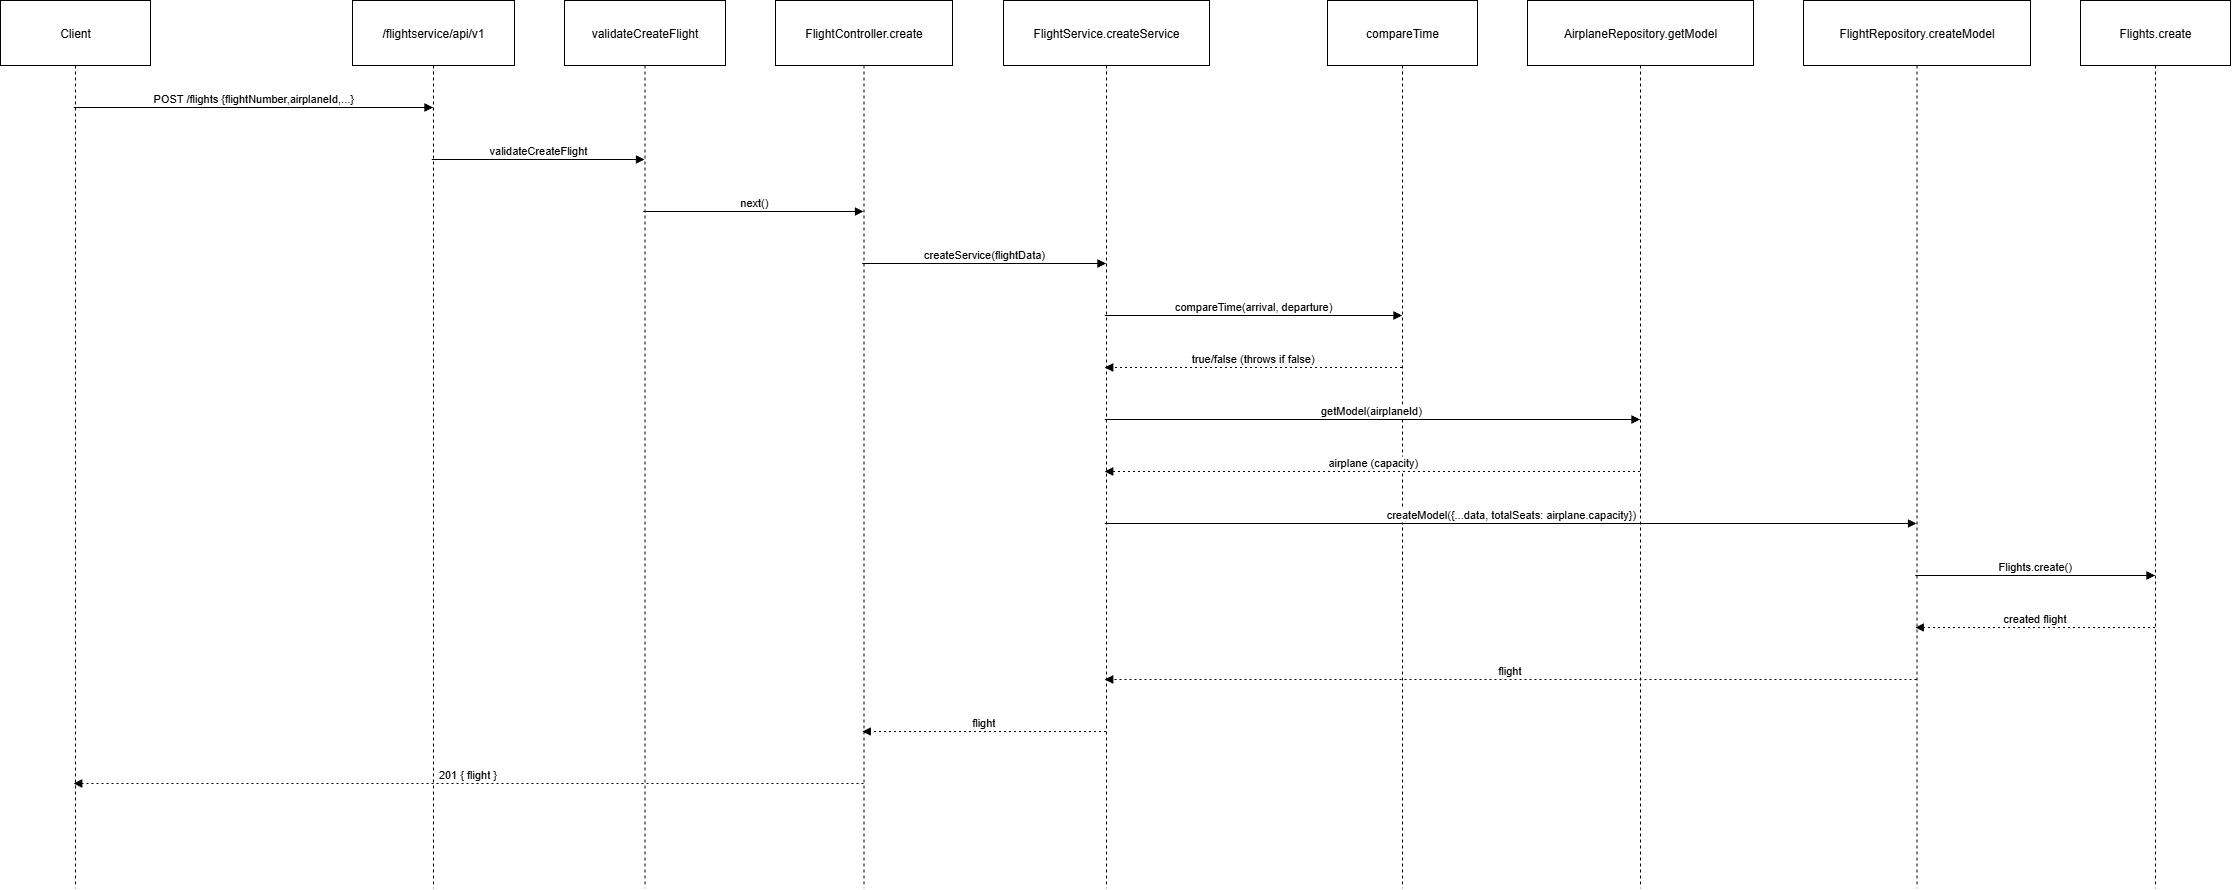

The diagram above was exported from draw.io. Its source (the exported page's mxGraphModel, read from the mxfile embedded in the PNG):
<mxGraphModel dx="1747" dy="1002" grid="1" gridSize="10" guides="1" tooltips="1" connect="1" arrows="1" fold="1" page="1" pageScale="1" pageWidth="1100" pageHeight="850" math="0" shadow="0">
  <root>
    <mxCell id="0" />
    <mxCell id="1" parent="0" />
    <mxCell id="HrZErFnL8E_eri0dEGih-113" value="Client" style="shape=umlLifeline;perimeter=lifelinePerimeter;whiteSpace=wrap;container=1;dropTarget=0;collapsible=0;recursiveResize=0;outlineConnect=0;portConstraint=eastwest;newEdgeStyle={&quot;edgeStyle&quot;:&quot;elbowEdgeStyle&quot;,&quot;elbow&quot;:&quot;vertical&quot;,&quot;curved&quot;:0,&quot;rounded&quot;:0};size=65;" vertex="1" parent="1">
      <mxGeometry x="20" y="20" width="150" height="888" as="geometry" />
    </mxCell>
    <mxCell id="HrZErFnL8E_eri0dEGih-114" value="/flightservice/api/v1" style="shape=umlLifeline;perimeter=lifelinePerimeter;whiteSpace=wrap;container=1;dropTarget=0;collapsible=0;recursiveResize=0;outlineConnect=0;portConstraint=eastwest;newEdgeStyle={&quot;edgeStyle&quot;:&quot;elbowEdgeStyle&quot;,&quot;elbow&quot;:&quot;vertical&quot;,&quot;curved&quot;:0,&quot;rounded&quot;:0};size=65;" vertex="1" parent="1">
      <mxGeometry x="372" y="20" width="162" height="888" as="geometry" />
    </mxCell>
    <mxCell id="HrZErFnL8E_eri0dEGih-115" value="validateCreateFlight" style="shape=umlLifeline;perimeter=lifelinePerimeter;whiteSpace=wrap;container=1;dropTarget=0;collapsible=0;recursiveResize=0;outlineConnect=0;portConstraint=eastwest;newEdgeStyle={&quot;edgeStyle&quot;:&quot;elbowEdgeStyle&quot;,&quot;elbow&quot;:&quot;vertical&quot;,&quot;curved&quot;:0,&quot;rounded&quot;:0};size=65;" vertex="1" parent="1">
      <mxGeometry x="584" y="20" width="161" height="888" as="geometry" />
    </mxCell>
    <mxCell id="HrZErFnL8E_eri0dEGih-116" value="FlightController.create" style="shape=umlLifeline;perimeter=lifelinePerimeter;whiteSpace=wrap;container=1;dropTarget=0;collapsible=0;recursiveResize=0;outlineConnect=0;portConstraint=eastwest;newEdgeStyle={&quot;edgeStyle&quot;:&quot;elbowEdgeStyle&quot;,&quot;elbow&quot;:&quot;vertical&quot;,&quot;curved&quot;:0,&quot;rounded&quot;:0};size=65;" vertex="1" parent="1">
      <mxGeometry x="795" y="20" width="177" height="888" as="geometry" />
    </mxCell>
    <mxCell id="HrZErFnL8E_eri0dEGih-117" value="FlightService.createService" style="shape=umlLifeline;perimeter=lifelinePerimeter;whiteSpace=wrap;container=1;dropTarget=0;collapsible=0;recursiveResize=0;outlineConnect=0;portConstraint=eastwest;newEdgeStyle={&quot;edgeStyle&quot;:&quot;elbowEdgeStyle&quot;,&quot;elbow&quot;:&quot;vertical&quot;,&quot;curved&quot;:0,&quot;rounded&quot;:0};size=65;" vertex="1" parent="1">
      <mxGeometry x="1023" y="20" width="206" height="888" as="geometry" />
    </mxCell>
    <mxCell id="HrZErFnL8E_eri0dEGih-118" value="compareTime" style="shape=umlLifeline;perimeter=lifelinePerimeter;whiteSpace=wrap;container=1;dropTarget=0;collapsible=0;recursiveResize=0;outlineConnect=0;portConstraint=eastwest;newEdgeStyle={&quot;edgeStyle&quot;:&quot;elbowEdgeStyle&quot;,&quot;elbow&quot;:&quot;vertical&quot;,&quot;curved&quot;:0,&quot;rounded&quot;:0};size=65;" vertex="1" parent="1">
      <mxGeometry x="1347" y="20" width="150" height="888" as="geometry" />
    </mxCell>
    <mxCell id="HrZErFnL8E_eri0dEGih-119" value="AirplaneRepository.getModel" style="shape=umlLifeline;perimeter=lifelinePerimeter;whiteSpace=wrap;container=1;dropTarget=0;collapsible=0;recursiveResize=0;outlineConnect=0;portConstraint=eastwest;newEdgeStyle={&quot;edgeStyle&quot;:&quot;elbowEdgeStyle&quot;,&quot;elbow&quot;:&quot;vertical&quot;,&quot;curved&quot;:0,&quot;rounded&quot;:0};size=65;" vertex="1" parent="1">
      <mxGeometry x="1547" y="20" width="226" height="888" as="geometry" />
    </mxCell>
    <mxCell id="HrZErFnL8E_eri0dEGih-120" value="FlightRepository.createModel" style="shape=umlLifeline;perimeter=lifelinePerimeter;whiteSpace=wrap;container=1;dropTarget=0;collapsible=0;recursiveResize=0;outlineConnect=0;portConstraint=eastwest;newEdgeStyle={&quot;edgeStyle&quot;:&quot;elbowEdgeStyle&quot;,&quot;elbow&quot;:&quot;vertical&quot;,&quot;curved&quot;:0,&quot;rounded&quot;:0};size=65;" vertex="1" parent="1">
      <mxGeometry x="1823" y="20" width="227" height="888" as="geometry" />
    </mxCell>
    <mxCell id="HrZErFnL8E_eri0dEGih-121" value="Flights.create" style="shape=umlLifeline;perimeter=lifelinePerimeter;whiteSpace=wrap;container=1;dropTarget=0;collapsible=0;recursiveResize=0;outlineConnect=0;portConstraint=eastwest;newEdgeStyle={&quot;edgeStyle&quot;:&quot;elbowEdgeStyle&quot;,&quot;elbow&quot;:&quot;vertical&quot;,&quot;curved&quot;:0,&quot;rounded&quot;:0};size=65;" vertex="1" parent="1">
      <mxGeometry x="2100" y="20" width="150" height="888" as="geometry" />
    </mxCell>
    <mxCell id="HrZErFnL8E_eri0dEGih-122" value="POST /flights {flightNumber,airplaneId,...}" style="verticalAlign=bottom;edgeStyle=elbowEdgeStyle;elbow=vertical;curved=0;rounded=0;endArrow=block;" edge="1" parent="1" source="HrZErFnL8E_eri0dEGih-113" target="HrZErFnL8E_eri0dEGih-114">
      <mxGeometry relative="1" as="geometry">
        <Array as="points">
          <mxPoint x="283" y="127" />
        </Array>
      </mxGeometry>
    </mxCell>
    <mxCell id="HrZErFnL8E_eri0dEGih-123" value="validateCreateFlight" style="verticalAlign=bottom;edgeStyle=elbowEdgeStyle;elbow=vertical;curved=0;rounded=0;endArrow=block;" edge="1" parent="1" source="HrZErFnL8E_eri0dEGih-114" target="HrZErFnL8E_eri0dEGih-115">
      <mxGeometry relative="1" as="geometry">
        <Array as="points">
          <mxPoint x="567" y="179" />
        </Array>
      </mxGeometry>
    </mxCell>
    <mxCell id="HrZErFnL8E_eri0dEGih-124" value="next()" style="verticalAlign=bottom;edgeStyle=elbowEdgeStyle;elbow=vertical;curved=0;rounded=0;endArrow=block;" edge="1" parent="1" source="HrZErFnL8E_eri0dEGih-115" target="HrZErFnL8E_eri0dEGih-116">
      <mxGeometry relative="1" as="geometry">
        <Array as="points">
          <mxPoint x="783" y="231" />
        </Array>
      </mxGeometry>
    </mxCell>
    <mxCell id="HrZErFnL8E_eri0dEGih-125" value="createService(flightData)" style="verticalAlign=bottom;edgeStyle=elbowEdgeStyle;elbow=vertical;curved=0;rounded=0;endArrow=block;" edge="1" parent="1" source="HrZErFnL8E_eri0dEGih-116" target="HrZErFnL8E_eri0dEGih-117">
      <mxGeometry relative="1" as="geometry">
        <Array as="points">
          <mxPoint x="1013" y="283" />
        </Array>
      </mxGeometry>
    </mxCell>
    <mxCell id="HrZErFnL8E_eri0dEGih-126" value="compareTime(arrival, departure)" style="verticalAlign=bottom;edgeStyle=elbowEdgeStyle;elbow=vertical;curved=0;rounded=0;endArrow=block;" edge="1" parent="1" source="HrZErFnL8E_eri0dEGih-117" target="HrZErFnL8E_eri0dEGih-118">
      <mxGeometry relative="1" as="geometry">
        <Array as="points">
          <mxPoint x="1282" y="335" />
        </Array>
      </mxGeometry>
    </mxCell>
    <mxCell id="HrZErFnL8E_eri0dEGih-127" value="true/false (throws if false)" style="verticalAlign=bottom;edgeStyle=elbowEdgeStyle;elbow=vertical;curved=0;rounded=0;dashed=1;dashPattern=2 3;endArrow=block;" edge="1" parent="1" source="HrZErFnL8E_eri0dEGih-118" target="HrZErFnL8E_eri0dEGih-117">
      <mxGeometry relative="1" as="geometry">
        <Array as="points">
          <mxPoint x="1285" y="387" />
        </Array>
      </mxGeometry>
    </mxCell>
    <mxCell id="HrZErFnL8E_eri0dEGih-128" value="getModel(airplaneId)" style="verticalAlign=bottom;edgeStyle=elbowEdgeStyle;elbow=vertical;curved=0;rounded=0;endArrow=block;" edge="1" parent="1" source="HrZErFnL8E_eri0dEGih-117" target="HrZErFnL8E_eri0dEGih-119">
      <mxGeometry relative="1" as="geometry">
        <Array as="points">
          <mxPoint x="1401" y="439" />
        </Array>
      </mxGeometry>
    </mxCell>
    <mxCell id="HrZErFnL8E_eri0dEGih-129" value="airplane (capacity)" style="verticalAlign=bottom;edgeStyle=elbowEdgeStyle;elbow=vertical;curved=0;rounded=0;dashed=1;dashPattern=2 3;endArrow=block;" edge="1" parent="1" source="HrZErFnL8E_eri0dEGih-119" target="HrZErFnL8E_eri0dEGih-117">
      <mxGeometry relative="1" as="geometry">
        <Array as="points">
          <mxPoint x="1404" y="491" />
        </Array>
      </mxGeometry>
    </mxCell>
    <mxCell id="HrZErFnL8E_eri0dEGih-130" value="createModel({...data, totalSeats: airplane.capacity})" style="verticalAlign=bottom;edgeStyle=elbowEdgeStyle;elbow=vertical;curved=0;rounded=0;endArrow=block;" edge="1" parent="1" source="HrZErFnL8E_eri0dEGih-117" target="HrZErFnL8E_eri0dEGih-120">
      <mxGeometry relative="1" as="geometry">
        <Array as="points">
          <mxPoint x="1539" y="543" />
        </Array>
      </mxGeometry>
    </mxCell>
    <mxCell id="HrZErFnL8E_eri0dEGih-131" value="Flights.create()" style="verticalAlign=bottom;edgeStyle=elbowEdgeStyle;elbow=vertical;curved=0;rounded=0;endArrow=block;" edge="1" parent="1" source="HrZErFnL8E_eri0dEGih-120" target="HrZErFnL8E_eri0dEGih-121">
      <mxGeometry relative="1" as="geometry">
        <Array as="points">
          <mxPoint x="2064" y="595" />
        </Array>
      </mxGeometry>
    </mxCell>
    <mxCell id="HrZErFnL8E_eri0dEGih-132" value="created flight" style="verticalAlign=bottom;edgeStyle=elbowEdgeStyle;elbow=vertical;curved=0;rounded=0;dashed=1;dashPattern=2 3;endArrow=block;" edge="1" parent="1" source="HrZErFnL8E_eri0dEGih-121" target="HrZErFnL8E_eri0dEGih-120">
      <mxGeometry relative="1" as="geometry">
        <Array as="points">
          <mxPoint x="2067" y="647" />
        </Array>
      </mxGeometry>
    </mxCell>
    <mxCell id="HrZErFnL8E_eri0dEGih-133" value="flight" style="verticalAlign=bottom;edgeStyle=elbowEdgeStyle;elbow=vertical;curved=0;rounded=0;dashed=1;dashPattern=2 3;endArrow=block;" edge="1" parent="1" source="HrZErFnL8E_eri0dEGih-120" target="HrZErFnL8E_eri0dEGih-117">
      <mxGeometry relative="1" as="geometry">
        <Array as="points">
          <mxPoint x="1542" y="699" />
        </Array>
      </mxGeometry>
    </mxCell>
    <mxCell id="HrZErFnL8E_eri0dEGih-134" value="flight" style="verticalAlign=bottom;edgeStyle=elbowEdgeStyle;elbow=vertical;curved=0;rounded=0;dashed=1;dashPattern=2 3;endArrow=block;" edge="1" parent="1" source="HrZErFnL8E_eri0dEGih-117" target="HrZErFnL8E_eri0dEGih-116">
      <mxGeometry relative="1" as="geometry">
        <Array as="points">
          <mxPoint x="1016" y="751" />
        </Array>
      </mxGeometry>
    </mxCell>
    <mxCell id="HrZErFnL8E_eri0dEGih-135" value="201 { flight }" style="verticalAlign=bottom;edgeStyle=elbowEdgeStyle;elbow=vertical;curved=0;rounded=0;dashed=1;dashPattern=2 3;endArrow=block;" edge="1" parent="1" source="HrZErFnL8E_eri0dEGih-116" target="HrZErFnL8E_eri0dEGih-113">
      <mxGeometry relative="1" as="geometry">
        <Array as="points">
          <mxPoint x="501" y="803" />
        </Array>
      </mxGeometry>
    </mxCell>
  </root>
</mxGraphModel>